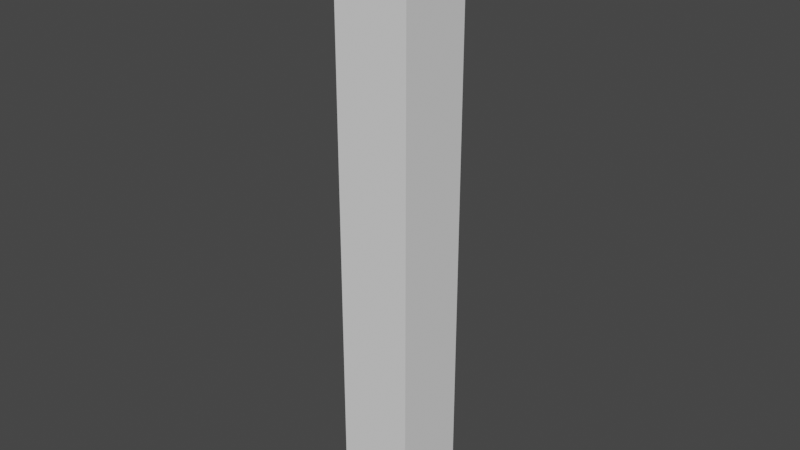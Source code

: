 # Source: curupira001.blend  (saved by Blender 2.80.75; exported with 4.5.12 LTS)
import bpy
from mathutils import Matrix  # noqa: F401  (used for matrix-valued properties, if any)

bpy.ops.wm.read_factory_settings(use_empty=True)
scene = bpy.context.scene
scene.name = 'Scene'

# ---- collections
col_collection = bpy.data.collections.new('Collection'); scene.collection.children.link(col_collection)

# ---- world
world_world = bpy.data.worlds.new('World'); scene.world = world_world
world_world.use_nodes = True; world_world.node_tree.nodes.clear()
_N = world_world.node_tree.nodes; _L = world_world.node_tree.links
n0 = _N.new('ShaderNodeOutputWorld'); n0.name = 'World Output'; n0.location = (300, 300)
n1 = _N.new('ShaderNodeBackground'); n1.name = 'Background'; n1.location = (10, 300)
n1.inputs[0].default_value = (0.05088, 0.05088, 0.05088, 1.0)
_L.new(n1.outputs[0], n0.inputs[0])
n0.is_active_output = True
world_world.color = (0.05088, 0.05088, 0.05088)
world_world.use_sun_shadow = False
world_world.sun_shadow_jitter_overblur = 0.0

# ---- meshes
me_cube_001 = bpy.data.meshes.new('Cube.001')
me_cube_001.from_pydata([(-1.0, -1.0, -1.0), (-1.0, -1.0, 1.0), (-1.0, 1.0, -1.0), (-1.0, 1.0, 1.0), (1.0, -1.0, -1.0), (1.0, -1.0, 1.0), (1.0, 1.0, -1.0), (1.0, 1.0, 1.0)], [], [(0, 1, 3, 2), (2, 3, 7, 6), (6, 7, 5, 4), (4, 5, 1, 0), (2, 6, 4, 0), (7, 3, 1, 5)])
_uv = me_cube_001.uv_layers.new(name='UVMap')
_uv.uv.foreach_set('vector', [0.375, 0.0, 0.625, 0.0, 0.625, 0.25, 0.375, 0.25, 0.375, 0.25, 0.625, 0.25, 0.625, 0.5, 0.375, 0.5, 0.375, 0.5, 0.625, 0.5, 0.625, 0.75, 0.375, 0.75, 0.375, 0.75, 0.625, 0.75, 0.625, 1.0, 0.375, 1.0, 0.125, 0.5, 0.375, 0.5, 0.375, 0.75, 0.125, 0.75, 0.625, 0.5, 0.875, 0.5, 0.875, 0.75, 0.625, 0.75])
me_cube_001.use_remesh_preserve_volume = False
me_cube_001.use_remesh_preserve_attributes = False
me_cube_001.use_mirror_vertex_groups = False
me_cube_001.update()

# ---- objects
ob_empty = bpy.data.objects.new('Empty', None)
ob_empty_001 = bpy.data.objects.new('Empty.001', None)
ob_cube = bpy.data.objects.new('Cube', me_cube_001)

# ---- transforms, parenting, visibility, modifiers, constraints
ob_empty.location = (0.0, 1.6, 0.8199)
ob_empty.rotation_euler = (1.571, 0.0, 0.0)
ob_empty.scale = (0.3311, 0.3311, 0.3311)
ob_empty.empty_display_type = 'IMAGE'
ob_empty.empty_display_size = 5.0
ob_empty.lineart.crease_threshold = 0.0
ob_empty_001.location = (-1.6, 0.0, 0.8199)
ob_empty_001.rotation_euler = (1.571, 0.0, 1.571)
ob_empty_001.scale = (0.3311, 0.3311, 0.3311)
ob_empty_001.empty_display_type = 'IMAGE'
ob_empty_001.empty_display_size = 5.0
ob_empty_001.lineart.crease_threshold = 0.0
ob_cube.location = (0.0, 0.0, 0.8001)
ob_cube.scale = (0.1, 0.1, 0.8)
ob_cube.lineart.crease_threshold = 0.0

# ---- collection membership
col_collection.objects.link(ob_empty)
col_collection.objects.link(ob_empty_001)
col_collection.objects.link(ob_cube)

# ---- scene / render settings (as saved in the file)
scene.frame_start = 1; scene.frame_end = 250; scene.frame_set(0)
scene.render.engine = 'BLENDER_EEVEE_NEXT'
scene.cycles.use_denoising = False
scene.cycles.samples = 128
scene.cycles.sampling_pattern = 'TABULATED_SOBOL'
scene.cycles.use_adaptive_sampling = False
scene.cycles.use_light_tree = False
scene.view_settings.view_transform = 'Filmic'
bpy.context.view_layer.update()

# ---- added for rendering (the .blend has no active camera and no usable light): camera, sun
cam_auto = bpy.data.cameras.new('AutoCamera')
cam_auto.lens = 50.0
cam_auto.sensor_width = 36.0
cam_auto.clip_end = 1000.0
ob_auto_camera = bpy.data.objects.new('AutoCamera', cam_auto)
scene.collection.objects.link(ob_auto_camera)
ob_auto_camera.location = (1.50331, -1.80397, 2.00277)
ob_auto_camera.rotation_euler = (1.09748, -7.21219e-08, 0.694738)
scene.camera = ob_auto_camera
light_auto_sun = bpy.data.lights.new('AutoSun', 'SUN')
light_auto_sun.energy = 3.0
light_auto_sun.angle = 0.0523599
ob_auto_sun = bpy.data.objects.new('AutoSun', light_auto_sun)
scene.collection.objects.link(ob_auto_sun)
ob_auto_sun.rotation_euler = (0.872665, 0.174533, 0.523599)
bpy.context.view_layer.update()
